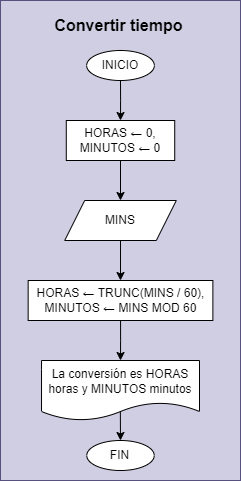

The diagram above was exported from draw.io. Its source (the exported page's mxGraphModel, read from the mxfile embedded in the PNG):
<mxGraphModel dx="4618" dy="671" grid="1" gridSize="10" guides="1" tooltips="1" connect="1" arrows="1" fold="1" page="1" pageScale="1" pageWidth="3300" pageHeight="4681" math="0" shadow="0">
  <root>
    <mxCell id="0" />
    <mxCell id="1" parent="0" />
    <mxCell id="2" value="" style="group;fillColor=#d0cee2;strokeColor=#56517e;" connectable="0" vertex="1" parent="1">
      <mxGeometry x="-880" y="40" width="240" height="480" as="geometry" />
    </mxCell>
    <mxCell id="3" style="edgeStyle=orthogonalEdgeStyle;rounded=0;orthogonalLoop=1;jettySize=auto;html=1;entryX=0.5;entryY=0;entryDx=0;entryDy=0;" edge="1" parent="2" source="4" target="6">
      <mxGeometry relative="1" as="geometry" />
    </mxCell>
    <mxCell id="4" value="INICIO" style="ellipse;whiteSpace=wrap;html=1;" vertex="1" parent="2">
      <mxGeometry x="86.15003076923077" y="50" width="67.70880000000001" height="30" as="geometry" />
    </mxCell>
    <mxCell id="5" style="edgeStyle=orthogonalEdgeStyle;rounded=0;orthogonalLoop=1;jettySize=auto;html=1;entryX=0.5;entryY=0;entryDx=0;entryDy=0;" edge="1" parent="2" source="6" target="8">
      <mxGeometry relative="1" as="geometry" />
    </mxCell>
    <mxCell id="6" value="HORAS ← 0,&lt;div&gt;MINUTOS ← 0&lt;/div&gt;" style="whiteSpace=wrap;html=1;" vertex="1" parent="2">
      <mxGeometry x="65.78999999999999" y="120" width="108.43" height="40" as="geometry" />
    </mxCell>
    <mxCell id="7" style="edgeStyle=orthogonalEdgeStyle;rounded=0;orthogonalLoop=1;jettySize=auto;html=1;entryX=0.5;entryY=0;entryDx=0;entryDy=0;" edge="1" parent="2" source="8" target="10">
      <mxGeometry relative="1" as="geometry" />
    </mxCell>
    <mxCell id="8" value="MINS" style="shape=parallelogram;perimeter=parallelogramPerimeter;whiteSpace=wrap;html=1;fixedSize=1;" vertex="1" parent="2">
      <mxGeometry x="64.19076923076923" y="200" width="111.61846153846155" height="40" as="geometry" />
    </mxCell>
    <mxCell id="9" style="edgeStyle=orthogonalEdgeStyle;rounded=0;orthogonalLoop=1;jettySize=auto;html=1;entryX=0.5;entryY=0;entryDx=0;entryDy=0;" edge="1" parent="2" source="10" target="13">
      <mxGeometry relative="1" as="geometry" />
    </mxCell>
    <mxCell id="10" value="&lt;div&gt;&lt;span style=&quot;font-size: 12px; white-space: normal;&quot;&gt;HORAS ← TRUNC(MINS / 60),&lt;/span&gt;&lt;/div&gt;&lt;div&gt;&lt;span style=&quot;background-color: initial;&quot;&gt;MINUTOS ← MINS MOD 60&lt;/span&gt;&lt;/div&gt;" style="whiteSpace=wrap;html=1;" vertex="1" parent="2">
      <mxGeometry x="27.650000000000002" y="280" width="184.72" height="40" as="geometry" />
    </mxCell>
    <mxCell id="11" value="FIN" style="ellipse;whiteSpace=wrap;html=1;" vertex="1" parent="2">
      <mxGeometry x="86.27076923076925" y="440" width="67.4496" height="30" as="geometry" />
    </mxCell>
    <mxCell id="12" style="edgeStyle=orthogonalEdgeStyle;rounded=0;orthogonalLoop=1;jettySize=auto;html=1;entryX=0.5;entryY=0;entryDx=0;entryDy=0;exitX=0.499;exitY=0.85;exitDx=0;exitDy=0;exitPerimeter=0;" edge="1" parent="2" source="13" target="11">
      <mxGeometry relative="1" as="geometry" />
    </mxCell>
    <mxCell id="13" value="La conversión es HORAS horas y MINUTOS minutos" style="shape=document;whiteSpace=wrap;html=1;boundedLbl=1;" vertex="1" parent="2">
      <mxGeometry x="41.02" y="360" width="157.98" height="60" as="geometry" />
    </mxCell>
    <mxCell id="14" value="Convertir tiempo" style="text;html=1;align=center;verticalAlign=middle;resizable=0;points=[];autosize=1;strokeColor=none;fillColor=none;fontSize=16;fontStyle=1;fontColor=#000000;labelBackgroundColor=none;" vertex="1" parent="2">
      <mxGeometry x="47.7235007518797" y="10" width="140" height="30" as="geometry" />
    </mxCell>
  </root>
</mxGraphModel>